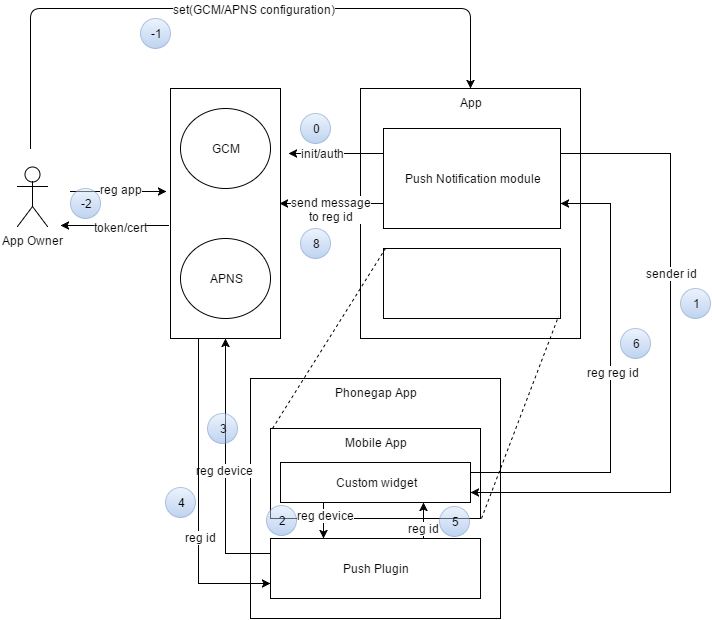

The diagram above was exported from draw.io. Its source (the exported page's mxGraphModel, read from the mxfile embedded in the PNG):
<mxGraphModel dx="1027" dy="451" grid="1" gridSize="10" guides="1" tooltips="1" connect="1" arrows="1" fold="1" page="1" pageScale="1" pageWidth="826" pageHeight="1169" background="#ffffff" math="0" shadow="0">
  <root>
    <mxCell id="0" />
    <mxCell id="1" parent="0" />
    <mxCell id="22a32186db2fae0f-4" value="" style="whiteSpace=wrap;html=1;" vertex="1" parent="1">
      <mxGeometry x="200" y="150" width="110" height="250" as="geometry" />
    </mxCell>
    <mxCell id="22a32186db2fae0f-1" value="App Owner&lt;br&gt;" style="shape=umlActor;verticalLabelPosition=bottom;labelBackgroundColor=#ffffff;verticalAlign=top;html=1;" vertex="1" parent="1">
      <mxGeometry x="47" y="228" width="30" height="60" as="geometry" />
    </mxCell>
    <mxCell id="22a32186db2fae0f-2" value="GCM" style="ellipse;whiteSpace=wrap;html=1;" vertex="1" parent="1">
      <mxGeometry x="210" y="170" width="90" height="80" as="geometry" />
    </mxCell>
    <mxCell id="22a32186db2fae0f-3" value="APNS" style="ellipse;whiteSpace=wrap;html=1;" vertex="1" parent="1">
      <mxGeometry x="210" y="300" width="90" height="80" as="geometry" />
    </mxCell>
    <mxCell id="22a32186db2fae0f-5" value="&lt;div style=&quot;text-align: left&quot;&gt;&lt;span style=&quot;line-height: 1.2&quot;&gt;App&lt;/span&gt;&lt;/div&gt;" style="whiteSpace=wrap;html=1;verticalAlign=top;" vertex="1" parent="1">
      <mxGeometry x="390" y="150" width="220" height="250" as="geometry" />
    </mxCell>
    <mxCell id="22a32186db2fae0f-6" value="Push Notification module" style="whiteSpace=wrap;html=1;" vertex="1" parent="1">
      <mxGeometry x="413" y="190" width="177" height="100" as="geometry" />
    </mxCell>
    <mxCell id="22a32186db2fae0f-7" value="" style="whiteSpace=wrap;html=1;" vertex="1" parent="1">
      <mxGeometry x="413" y="310" width="177" height="70" as="geometry" />
    </mxCell>
    <mxCell id="22a32186db2fae0f-8" value="Phonegap App" style="whiteSpace=wrap;html=1;verticalAlign=top;" vertex="1" parent="1">
      <mxGeometry x="280" y="440" width="250" height="240" as="geometry" />
    </mxCell>
    <mxCell id="22a32186db2fae0f-12" value="Mobile App" style="whiteSpace=wrap;html=1;verticalAlign=top;" vertex="1" parent="1">
      <mxGeometry x="300" y="490" width="210" height="90" as="geometry" />
    </mxCell>
    <mxCell id="22a32186db2fae0f-10" value="" style="endArrow=none;dashed=1;html=1;exitX=0.01;exitY=0;exitPerimeter=0;" edge="1" parent="1" source="22a32186db2fae0f-12">
      <mxGeometry width="50" height="50" relative="1" as="geometry">
        <mxPoint x="340" y="370" as="sourcePoint" />
        <mxPoint x="415" y="310" as="targetPoint" />
      </mxGeometry>
    </mxCell>
    <mxCell id="22a32186db2fae0f-11" value="" style="endArrow=none;dashed=1;html=1;entryX=0.989;entryY=0.971;entryPerimeter=0;exitX=1.007;exitY=1;exitPerimeter=0;" edge="1" parent="1" source="22a32186db2fae0f-12" target="22a32186db2fae0f-7">
      <mxGeometry width="50" height="50" relative="1" as="geometry">
        <mxPoint x="170" y="750" as="sourcePoint" />
        <mxPoint x="220" y="700" as="targetPoint" />
      </mxGeometry>
    </mxCell>
    <mxCell id="22a32186db2fae0f-13" value="Custom widget" style="whiteSpace=wrap;html=1;" vertex="1" parent="1">
      <mxGeometry x="310" y="524" width="190" height="40" as="geometry" />
    </mxCell>
    <mxCell id="22a32186db2fae0f-14" value="Push Plugin" style="whiteSpace=wrap;html=1;" vertex="1" parent="1">
      <mxGeometry x="300" y="600" width="210" height="60" as="geometry" />
    </mxCell>
    <mxCell id="22a32186db2fae0f-16" value="" style="edgeStyle=elbowEdgeStyle;elbow=vertical;endArrow=classic;html=1;entryX=0.5;entryY=0;" edge="1" parent="1" target="22a32186db2fae0f-5">
      <mxGeometry width="50" height="50" relative="1" as="geometry">
        <mxPoint x="60" y="210" as="sourcePoint" />
        <mxPoint x="530" y="10" as="targetPoint" />
        <Array as="points">
          <mxPoint x="310" y="70" />
        </Array>
      </mxGeometry>
    </mxCell>
    <mxCell id="22a32186db2fae0f-17" value="set(GCM/APNS configuration)&lt;br&gt;" style="text;html=1;resizable=0;points=[];align=center;verticalAlign=middle;labelBackgroundColor=#ffffff;" vertex="1" connectable="0" parent="22a32186db2fae0f-16">
      <mxGeometry x="0.1" relative="1" as="geometry">
        <mxPoint as="offset" />
      </mxGeometry>
    </mxCell>
    <mxCell id="22a32186db2fae0f-18" value="" style="endArrow=classic;html=1;entryX=-0.036;entryY=0.412;entryPerimeter=0;" edge="1" parent="1" target="22a32186db2fae0f-4">
      <mxGeometry width="50" height="50" relative="1" as="geometry">
        <mxPoint x="100" y="253" as="sourcePoint" />
        <mxPoint x="150" y="220" as="targetPoint" />
      </mxGeometry>
    </mxCell>
    <mxCell id="22a32186db2fae0f-19" value="reg app" style="text;html=1;resizable=0;points=[];align=center;verticalAlign=middle;labelBackgroundColor=#ffffff;" vertex="1" connectable="0" parent="22a32186db2fae0f-18">
      <mxGeometry x="-0.3125" y="-3" relative="1" as="geometry">
        <mxPoint x="17" y="-6" as="offset" />
      </mxGeometry>
    </mxCell>
    <mxCell id="22a32186db2fae0f-20" value="" style="endArrow=classic;html=1;exitX=-0.018;exitY=0.548;exitPerimeter=0;" edge="1" parent="1" source="22a32186db2fae0f-4">
      <mxGeometry width="50" height="50" relative="1" as="geometry">
        <mxPoint x="100" y="470" as="sourcePoint" />
        <mxPoint x="90" y="287" as="targetPoint" />
      </mxGeometry>
    </mxCell>
    <mxCell id="22a32186db2fae0f-21" value="token/cert" style="text;html=1;resizable=0;points=[];align=center;verticalAlign=middle;labelBackgroundColor=#ffffff;" vertex="1" connectable="0" parent="22a32186db2fae0f-20">
      <mxGeometry x="-0.1111" y="5" relative="1" as="geometry">
        <mxPoint y="-4" as="offset" />
      </mxGeometry>
    </mxCell>
    <mxCell id="22a32186db2fae0f-25" style="edgeStyle=orthogonalEdgeStyle;rounded=0;html=1;exitX=0;exitY=0.25;entryX=0.5;entryY=1;jettySize=auto;orthogonalLoop=1;" edge="1" parent="1" source="22a32186db2fae0f-14" target="22a32186db2fae0f-4">
      <mxGeometry relative="1" as="geometry" />
    </mxCell>
    <mxCell id="22a32186db2fae0f-26" value="reg device" style="text;html=1;resizable=0;points=[];align=center;verticalAlign=middle;labelBackgroundColor=#ffffff;" vertex="1" connectable="0" parent="22a32186db2fae0f-25">
      <mxGeometry x="-0.0077" y="1" relative="1" as="geometry">
        <mxPoint as="offset" />
      </mxGeometry>
    </mxCell>
    <mxCell id="22a32186db2fae0f-27" style="edgeStyle=orthogonalEdgeStyle;rounded=0;html=1;exitX=0.25;exitY=1;entryX=0;entryY=0.75;jettySize=auto;orthogonalLoop=1;" edge="1" parent="1" source="22a32186db2fae0f-4" target="22a32186db2fae0f-14">
      <mxGeometry relative="1" as="geometry" />
    </mxCell>
    <mxCell id="22a32186db2fae0f-28" value="reg id" style="text;html=1;resizable=0;points=[];align=center;verticalAlign=middle;labelBackgroundColor=#ffffff;" vertex="1" connectable="0" parent="22a32186db2fae0f-27">
      <mxGeometry x="0.2492" y="2" relative="1" as="geometry">
        <mxPoint as="offset" />
      </mxGeometry>
    </mxCell>
    <mxCell id="22a32186db2fae0f-30" style="edgeStyle=orthogonalEdgeStyle;rounded=0;html=1;exitX=0.75;exitY=0;entryX=0.75;entryY=1;jettySize=auto;orthogonalLoop=1;" edge="1" parent="1" source="22a32186db2fae0f-14" target="22a32186db2fae0f-13">
      <mxGeometry relative="1" as="geometry" />
    </mxCell>
    <mxCell id="22a32186db2fae0f-31" value="reg id" style="text;html=1;resizable=0;points=[];align=center;verticalAlign=middle;labelBackgroundColor=#ffffff;" vertex="1" connectable="0" parent="22a32186db2fae0f-30">
      <mxGeometry x="-0.2195" relative="1" as="geometry">
        <mxPoint as="offset" />
      </mxGeometry>
    </mxCell>
    <mxCell id="22a32186db2fae0f-32" style="edgeStyle=orthogonalEdgeStyle;rounded=0;html=1;exitX=0.25;exitY=1;entryX=0.25;entryY=0;jettySize=auto;orthogonalLoop=1;" edge="1" parent="1" source="22a32186db2fae0f-13" target="22a32186db2fae0f-14">
      <mxGeometry relative="1" as="geometry" />
    </mxCell>
    <mxCell id="22a32186db2fae0f-33" value="reg device" style="text;html=1;resizable=0;points=[];align=center;verticalAlign=middle;labelBackgroundColor=#ffffff;" vertex="1" connectable="0" parent="22a32186db2fae0f-32">
      <mxGeometry x="-0.1707" y="2" relative="1" as="geometry">
        <mxPoint as="offset" />
      </mxGeometry>
    </mxCell>
    <mxCell id="22a32186db2fae0f-34" style="edgeStyle=orthogonalEdgeStyle;rounded=0;html=1;exitX=0;exitY=0.25;entryX=1.073;entryY=0.26;entryPerimeter=0;jettySize=auto;orthogonalLoop=1;" edge="1" parent="1" source="22a32186db2fae0f-6" target="22a32186db2fae0f-4">
      <mxGeometry relative="1" as="geometry" />
    </mxCell>
    <mxCell id="22a32186db2fae0f-35" value="init/auth" style="text;html=1;resizable=0;points=[];align=center;verticalAlign=middle;labelBackgroundColor=#ffffff;" vertex="1" connectable="0" parent="22a32186db2fae0f-34">
      <mxGeometry x="0.2842" y="-1" relative="1" as="geometry">
        <mxPoint as="offset" />
      </mxGeometry>
    </mxCell>
    <mxCell id="22a32186db2fae0f-36" style="edgeStyle=orthogonalEdgeStyle;rounded=0;html=1;exitX=0;exitY=0.75;entryX=0.991;entryY=0.46;entryPerimeter=0;jettySize=auto;orthogonalLoop=1;" edge="1" parent="1" source="22a32186db2fae0f-6" target="22a32186db2fae0f-4">
      <mxGeometry relative="1" as="geometry" />
    </mxCell>
    <mxCell id="22a32186db2fae0f-37" value="send message&lt;div&gt;to reg id&lt;/div&gt;" style="text;html=1;resizable=0;points=[];align=center;verticalAlign=middle;labelBackgroundColor=#ffffff;" vertex="1" connectable="0" parent="22a32186db2fae0f-36">
      <mxGeometry x="0.2885" y="1" relative="1" as="geometry">
        <mxPoint x="14" y="4" as="offset" />
      </mxGeometry>
    </mxCell>
    <mxCell id="22a32186db2fae0f-38" style="edgeStyle=orthogonalEdgeStyle;rounded=0;html=1;exitX=1;exitY=0.25;entryX=1;entryY=0.75;jettySize=auto;orthogonalLoop=1;" edge="1" parent="1" source="22a32186db2fae0f-13" target="22a32186db2fae0f-6">
      <mxGeometry relative="1" as="geometry">
        <Array as="points">
          <mxPoint x="640" y="534" />
          <mxPoint x="640" y="265" />
        </Array>
      </mxGeometry>
    </mxCell>
    <mxCell id="22a32186db2fae0f-39" value="reg reg id" style="text;html=1;resizable=0;points=[];align=center;verticalAlign=middle;labelBackgroundColor=#ffffff;" vertex="1" connectable="0" parent="22a32186db2fae0f-38">
      <mxGeometry x="0.0501" y="-2" relative="1" as="geometry">
        <mxPoint as="offset" />
      </mxGeometry>
    </mxCell>
    <mxCell id="22a32186db2fae0f-40" style="edgeStyle=orthogonalEdgeStyle;rounded=0;html=1;exitX=1;exitY=0.25;entryX=1;entryY=0.75;jettySize=auto;orthogonalLoop=1;" edge="1" parent="1" source="22a32186db2fae0f-6" target="22a32186db2fae0f-13">
      <mxGeometry relative="1" as="geometry">
        <Array as="points">
          <mxPoint x="700" y="215" />
          <mxPoint x="700" y="554" />
        </Array>
      </mxGeometry>
    </mxCell>
    <mxCell id="22a32186db2fae0f-41" value="sender id" style="text;html=1;resizable=0;points=[];align=center;verticalAlign=middle;labelBackgroundColor=#ffffff;" vertex="1" connectable="0" parent="22a32186db2fae0f-40">
      <mxGeometry x="-0.2943" y="1" relative="1" as="geometry">
        <mxPoint as="offset" />
      </mxGeometry>
    </mxCell>
    <mxCell id="22a32186db2fae0f-43" value="-1" style="ellipse;whiteSpace=wrap;html=1;plain-blue;opacity=50;" vertex="1" parent="1">
      <mxGeometry x="170" y="80" width="30" height="30" as="geometry" />
    </mxCell>
    <mxCell id="22a32186db2fae0f-48" value="-2" style="ellipse;whiteSpace=wrap;html=1;plain-blue;opacity=50;" vertex="1" parent="1">
      <mxGeometry x="100" y="250" width="30" height="30" as="geometry" />
    </mxCell>
    <mxCell id="22a32186db2fae0f-50" value="2" style="ellipse;whiteSpace=wrap;html=1;plain-blue;opacity=50;" vertex="1" parent="1">
      <mxGeometry x="296" y="567" width="30" height="30" as="geometry" />
    </mxCell>
    <mxCell id="22a32186db2fae0f-51" value="5" style="ellipse;whiteSpace=wrap;html=1;plain-blue;opacity=50;" vertex="1" parent="1">
      <mxGeometry x="469" y="568" width="30" height="30" as="geometry" />
    </mxCell>
    <mxCell id="22a32186db2fae0f-52" value="0" style="ellipse;whiteSpace=wrap;html=1;plain-blue;opacity=50;" vertex="1" parent="1">
      <mxGeometry x="330" y="175" width="30" height="30" as="geometry" />
    </mxCell>
    <mxCell id="22a32186db2fae0f-53" value="1" style="ellipse;whiteSpace=wrap;html=1;plain-blue;opacity=50;" vertex="1" parent="1">
      <mxGeometry x="710" y="350" width="30" height="30" as="geometry" />
    </mxCell>
    <mxCell id="22a32186db2fae0f-54" value="6" style="ellipse;whiteSpace=wrap;html=1;plain-blue;opacity=50;" vertex="1" parent="1">
      <mxGeometry x="650" y="390" width="30" height="30" as="geometry" />
    </mxCell>
    <mxCell id="22a32186db2fae0f-55" value="4" style="ellipse;whiteSpace=wrap;html=1;plain-blue;opacity=50;" vertex="1" parent="1">
      <mxGeometry x="195" y="549" width="30" height="30" as="geometry" />
    </mxCell>
    <mxCell id="22a32186db2fae0f-56" value="3" style="ellipse;whiteSpace=wrap;html=1;plain-blue;opacity=50;" vertex="1" parent="1">
      <mxGeometry x="237" y="475" width="30" height="30" as="geometry" />
    </mxCell>
    <mxCell id="22a32186db2fae0f-59" value="8" style="ellipse;whiteSpace=wrap;html=1;plain-blue;opacity=50;" vertex="1" parent="1">
      <mxGeometry x="330" y="290" width="30" height="30" as="geometry" />
    </mxCell>
  </root>
</mxGraphModel>